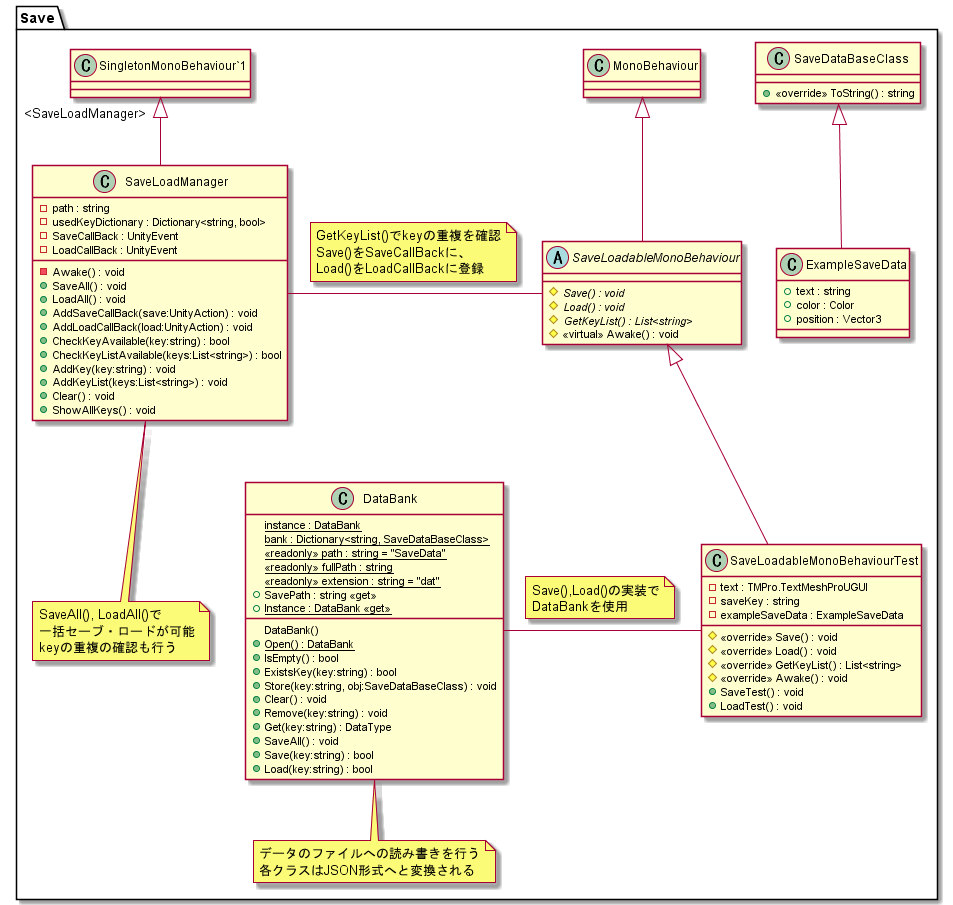

The diagram above was rendered by PlantUML. Its source (embedded in the PNG):
@startuml
package Save{
    !include .\\Save/DataBank.puml
    !include .\\Save/SaveData.puml
    !include .\\Save/SaveLoadableMonoBehaviour.puml
    !include .\\Save/SaveLoadableMonoBehaviourTest.puml
    !include .\\Save/SaveLoadManager.puml
}
@enduml